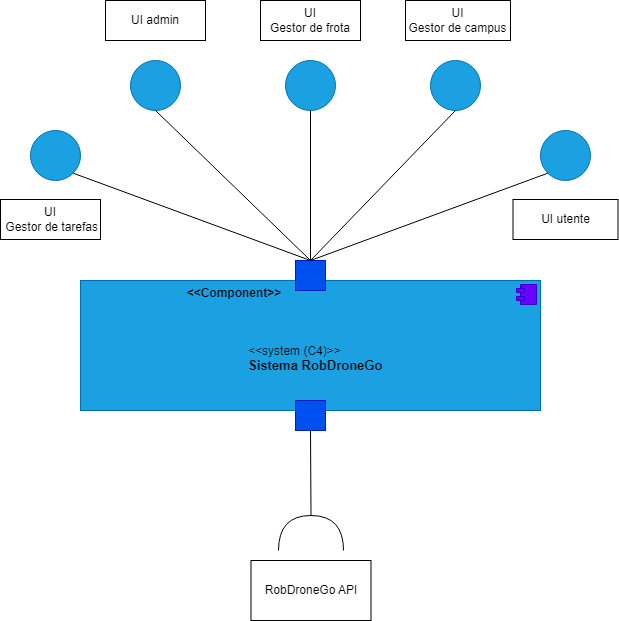

The diagram above was exported from draw.io. Its source (the exported page's mxGraphModel, read from the mxfile embedded in the PNG):
<mxGraphModel dx="1393" dy="758" grid="1" gridSize="10" guides="1" tooltips="1" connect="1" arrows="1" fold="1" page="1" pageScale="1" pageWidth="1100" pageHeight="850" background="none" math="0" shadow="0">
  <root>
    <mxCell id="0" />
    <mxCell id="1" parent="0" />
    <mxCell id="GMSzFObmZrTFwWjQjlvX-25" value="RobDroneGo API" style="rounded=0;whiteSpace=wrap;html=1;fillStyle=auto;shadow=0;glass=0;fillColor=#FFFFFF;strokeColor=#000000;fontColor=#000000;" vertex="1" parent="1">
      <mxGeometry x="490.5" y="590" width="120" height="60" as="geometry" />
    </mxCell>
    <mxCell id="GMSzFObmZrTFwWjQjlvX-1" value="" style="ellipse;whiteSpace=wrap;html=1;aspect=fixed;fillColor=#1ba1e2;fontColor=#ffffff;strokeColor=#006EAF;shadow=0;" vertex="1" parent="1">
      <mxGeometry x="270" y="160" width="50" height="50" as="geometry" />
    </mxCell>
    <mxCell id="GMSzFObmZrTFwWjQjlvX-6" value="&lt;p style=&quot;margin: 6px 0px 0px;&quot;&gt;&lt;b&gt;&lt;span style=&quot;white-space: pre;&quot;&gt;&#09;&lt;/span&gt;&lt;span style=&quot;white-space: pre;&quot;&gt;&#09;&lt;/span&gt;&lt;span style=&quot;white-space: pre;&quot;&gt;&#09;&lt;/span&gt;&lt;span style=&quot;white-space: pre;&quot;&gt;&#09;&lt;/span&gt;&amp;lt;&amp;lt;Component&amp;gt;&amp;gt;&lt;/b&gt;&lt;/p&gt;&lt;p style=&quot;margin: 0px 0px 0px 8px;&quot;&gt;&lt;span style=&quot;white-space: pre;&quot;&gt;&#09;&lt;/span&gt;&lt;span style=&quot;white-space: pre;&quot;&gt;&#09;&lt;/span&gt;&lt;br&gt;&lt;/p&gt;&lt;p style=&quot;margin: 0px 0px 0px 8px;&quot;&gt;&lt;br&gt;&lt;/p&gt;&lt;p style=&quot;margin: 0px 0px 0px 8px;&quot;&gt;&lt;br&gt;&lt;/p&gt;&lt;p style=&quot;margin: 0px 0px 0px 8px;&quot;&gt;&lt;span style=&quot;white-space: pre;&quot;&gt;&#09;&lt;/span&gt;&lt;span style=&quot;white-space: pre;&quot;&gt;&#09;&lt;span style=&quot;white-space: pre;&quot;&gt;&#09;&lt;span style=&quot;white-space: pre;&quot;&gt;&#09;&lt;/span&gt;&lt;span style=&quot;white-space: pre;&quot;&gt;&#09;&lt;/span&gt;&lt;span style=&quot;white-space: pre;&quot;&gt;&#09;&lt;/span&gt;&lt;/span&gt;&amp;lt;&lt;/span&gt;&amp;lt;system (C4)&amp;gt;&amp;gt;&lt;br&gt;&lt;/p&gt;&lt;p style=&quot;margin: 0px 0px 0px 8px;&quot;&gt;&lt;span style=&quot;white-space: pre;&quot;&gt;&#09;&lt;/span&gt;&lt;span style=&quot;white-space: pre;&quot;&gt;&#09;&lt;/span&gt;&lt;span style=&quot;white-space: pre;&quot;&gt;&#09;&lt;/span&gt;&lt;span style=&quot;white-space: pre;&quot;&gt;&#09;&lt;/span&gt;&lt;span style=&quot;white-space: pre;&quot;&gt;&#09;&lt;/span&gt;&lt;span style=&quot;white-space: pre;&quot;&gt;&#09;&lt;/span&gt;&lt;font style=&quot;font-size: 13px;&quot;&gt;&lt;b&gt;Sistema RobDroneGo&lt;/b&gt;&lt;/font&gt;&lt;br&gt;&lt;/p&gt;" style="align=left;overflow=fill;html=1;dropTarget=0;whiteSpace=wrap;fillColor=#1ba1e2;fontColor=#080808;strokeColor=#006EAF;shadow=0;" vertex="1" parent="1">
      <mxGeometry x="320" y="310" width="460" height="130" as="geometry" />
    </mxCell>
    <mxCell id="GMSzFObmZrTFwWjQjlvX-7" value="" style="shape=component;jettyWidth=8;jettyHeight=4;fillColor=#6a00ff;fontColor=#ffffff;strokeColor=#3700CC;shadow=0;" vertex="1" parent="GMSzFObmZrTFwWjQjlvX-6">
      <mxGeometry x="1" width="20" height="20" relative="1" as="geometry">
        <mxPoint x="-24" y="4" as="offset" />
      </mxGeometry>
    </mxCell>
    <mxCell id="GMSzFObmZrTFwWjQjlvX-8" value="" style="shape=requiredInterface;html=1;verticalLabelPosition=bottom;sketch=0;rotation=-90;shadow=0;fillColor=#000000;fontColor=#000000;strokeColor=#000000;" vertex="1" parent="1">
      <mxGeometry x="533" y="530" width="35" height="65" as="geometry" />
    </mxCell>
    <mxCell id="GMSzFObmZrTFwWjQjlvX-11" value="" style="whiteSpace=wrap;html=1;aspect=fixed;fillColor=#0050ef;fontColor=#ffffff;strokeColor=#001DBC;shadow=0;" vertex="1" parent="1">
      <mxGeometry x="535" y="430" width="30" height="30" as="geometry" />
    </mxCell>
    <mxCell id="GMSzFObmZrTFwWjQjlvX-13" value="" style="endArrow=none;html=1;rounded=0;exitX=1;exitY=0.5;exitDx=0;exitDy=0;exitPerimeter=0;entryX=0.5;entryY=1;entryDx=0;entryDy=0;shadow=0;strokeColor=#000000;" edge="1" parent="1" target="GMSzFObmZrTFwWjQjlvX-11">
      <mxGeometry width="50" height="50" relative="1" as="geometry">
        <mxPoint x="550.5" y="545" as="sourcePoint" />
        <mxPoint x="580" y="420" as="targetPoint" />
      </mxGeometry>
    </mxCell>
    <mxCell id="GMSzFObmZrTFwWjQjlvX-15" value="" style="endArrow=none;html=1;rounded=0;entryX=1;entryY=1;entryDx=0;entryDy=0;exitX=0.5;exitY=0;exitDx=0;exitDy=0;shadow=0;strokeColor=#000000;" edge="1" parent="1" source="GMSzFObmZrTFwWjQjlvX-16" target="GMSzFObmZrTFwWjQjlvX-1">
      <mxGeometry width="50" height="50" relative="1" as="geometry">
        <mxPoint x="530" y="280" as="sourcePoint" />
        <mxPoint x="290" y="220" as="targetPoint" />
      </mxGeometry>
    </mxCell>
    <mxCell id="GMSzFObmZrTFwWjQjlvX-16" value="" style="whiteSpace=wrap;html=1;aspect=fixed;fillColor=#0050ef;fontColor=#ffffff;strokeColor=#001DBC;shadow=0;" vertex="1" parent="1">
      <mxGeometry x="535" y="290" width="30" height="30" as="geometry" />
    </mxCell>
    <mxCell id="GMSzFObmZrTFwWjQjlvX-17" value="" style="ellipse;whiteSpace=wrap;html=1;aspect=fixed;fillColor=#1ba1e2;fontColor=#ffffff;strokeColor=#006EAF;shadow=0;" vertex="1" parent="1">
      <mxGeometry x="370" y="90" width="50" height="50" as="geometry" />
    </mxCell>
    <mxCell id="GMSzFObmZrTFwWjQjlvX-18" value="" style="ellipse;whiteSpace=wrap;html=1;aspect=fixed;fillColor=#1ba1e2;fontColor=#ffffff;strokeColor=#006EAF;shadow=0;" vertex="1" parent="1">
      <mxGeometry x="525" y="90" width="50" height="50" as="geometry" />
    </mxCell>
    <mxCell id="GMSzFObmZrTFwWjQjlvX-19" value="" style="ellipse;whiteSpace=wrap;html=1;aspect=fixed;horizontal=1;verticalAlign=top;labelBackgroundColor=#6c05eb;fillColor=#1ba1e2;fontColor=#ffffff;strokeColor=#006EAF;shadow=0;" vertex="1" parent="1">
      <mxGeometry x="780" y="160" width="50" height="50" as="geometry" />
    </mxCell>
    <mxCell id="GMSzFObmZrTFwWjQjlvX-20" value="" style="ellipse;whiteSpace=wrap;html=1;aspect=fixed;fillColor=#1ba1e2;fontColor=#ffffff;strokeColor=#006EAF;shadow=0;" vertex="1" parent="1">
      <mxGeometry x="670" y="90" width="50" height="50" as="geometry" />
    </mxCell>
    <mxCell id="GMSzFObmZrTFwWjQjlvX-21" value="" style="endArrow=none;html=1;rounded=0;entryX=0.5;entryY=1;entryDx=0;entryDy=0;exitX=0.5;exitY=0;exitDx=0;exitDy=0;shadow=0;strokeColor=#000000;" edge="1" parent="1" source="GMSzFObmZrTFwWjQjlvX-16" target="GMSzFObmZrTFwWjQjlvX-17">
      <mxGeometry width="50" height="50" relative="1" as="geometry">
        <mxPoint x="540" y="230" as="sourcePoint" />
        <mxPoint x="590" y="180" as="targetPoint" />
      </mxGeometry>
    </mxCell>
    <mxCell id="GMSzFObmZrTFwWjQjlvX-22" value="" style="endArrow=none;html=1;rounded=0;entryX=0.5;entryY=1;entryDx=0;entryDy=0;exitX=0.5;exitY=0;exitDx=0;exitDy=0;shadow=0;fontColor=#000000;strokeColor=#000000;" edge="1" parent="1" source="GMSzFObmZrTFwWjQjlvX-16" target="GMSzFObmZrTFwWjQjlvX-18">
      <mxGeometry width="50" height="50" relative="1" as="geometry">
        <mxPoint x="550" y="280" as="sourcePoint" />
        <mxPoint x="690" y="210" as="targetPoint" />
      </mxGeometry>
    </mxCell>
    <mxCell id="GMSzFObmZrTFwWjQjlvX-23" value="" style="endArrow=none;html=1;rounded=0;entryX=0.5;entryY=1;entryDx=0;entryDy=0;exitX=0.5;exitY=0;exitDx=0;exitDy=0;shadow=0;strokeColor=#000000;" edge="1" parent="1" source="GMSzFObmZrTFwWjQjlvX-16" target="GMSzFObmZrTFwWjQjlvX-20">
      <mxGeometry width="50" height="50" relative="1" as="geometry">
        <mxPoint x="630" y="270" as="sourcePoint" />
        <mxPoint x="680" y="220" as="targetPoint" />
      </mxGeometry>
    </mxCell>
    <mxCell id="GMSzFObmZrTFwWjQjlvX-24" value="" style="endArrow=none;html=1;rounded=0;entryX=0;entryY=1;entryDx=0;entryDy=0;shadow=0;strokeColor=#000000;" edge="1" parent="1" target="GMSzFObmZrTFwWjQjlvX-19">
      <mxGeometry width="50" height="50" relative="1" as="geometry">
        <mxPoint x="550" y="290" as="sourcePoint" />
        <mxPoint x="720" y="230" as="targetPoint" />
      </mxGeometry>
    </mxCell>
    <mxCell id="GMSzFObmZrTFwWjQjlvX-26" value="UI&lt;br&gt;&amp;nbsp;Gestor de tarefas" style="rounded=0;whiteSpace=wrap;html=1;fillStyle=auto;shadow=0;glass=0;fillColor=#FFFFFF;strokeColor=#000000;fontColor=#000000;" vertex="1" parent="1">
      <mxGeometry x="240" y="229" width="100" height="40" as="geometry" />
    </mxCell>
    <mxCell id="GMSzFObmZrTFwWjQjlvX-27" value="UI admin" style="rounded=0;whiteSpace=wrap;html=1;fillStyle=auto;shadow=0;glass=0;fillColor=#FFFFFF;strokeColor=#000000;fontColor=#000000;" vertex="1" parent="1">
      <mxGeometry x="345" y="30" width="100" height="40" as="geometry" />
    </mxCell>
    <mxCell id="GMSzFObmZrTFwWjQjlvX-28" value="UI&lt;br&gt;Gestor de frota" style="rounded=0;whiteSpace=wrap;html=1;fillStyle=auto;shadow=0;glass=0;fillColor=#FFFFFF;strokeColor=#000000;fontColor=#000000;" vertex="1" parent="1">
      <mxGeometry x="500" y="30" width="100" height="40" as="geometry" />
    </mxCell>
    <mxCell id="GMSzFObmZrTFwWjQjlvX-29" value="UI&lt;br&gt;Gestor de campus" style="rounded=0;whiteSpace=wrap;html=1;fillStyle=auto;shadow=0;glass=0;fillColor=#FFFFFF;strokeColor=#000000;fontColor=#000000;" vertex="1" parent="1">
      <mxGeometry x="645" y="30" width="105" height="40" as="geometry" />
    </mxCell>
    <mxCell id="GMSzFObmZrTFwWjQjlvX-30" value="UI utente" style="rounded=0;whiteSpace=wrap;html=1;fillStyle=auto;shadow=0;glass=0;fillColor=#FFFFFF;strokeColor=#000000;fontColor=#000000;" vertex="1" parent="1">
      <mxGeometry x="752.5" y="229" width="105" height="40" as="geometry" />
    </mxCell>
  </root>
</mxGraphModel>